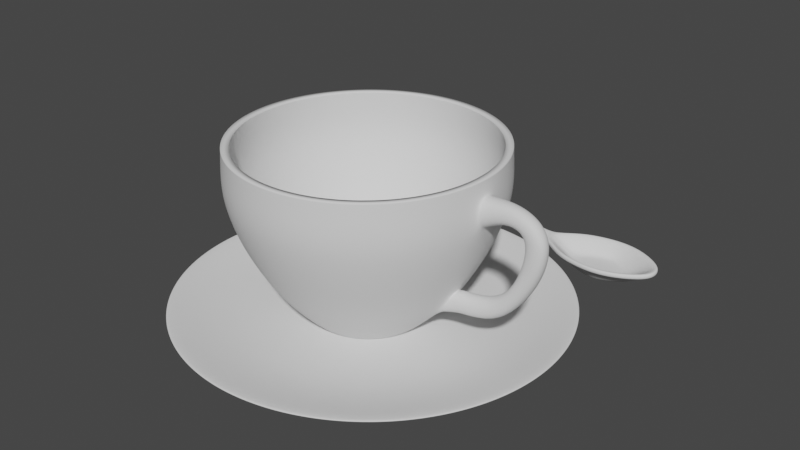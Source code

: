 # Source: cup.blend  (saved by Blender 3.3.6; exported with 4.5.12 LTS)
import bpy
from mathutils import Matrix  # noqa: F401  (used for matrix-valued properties, if any)

bpy.ops.wm.read_factory_settings(use_empty=True)
scene = bpy.context.scene
scene.name = 'Scene'

# ---- collections
col_collection = bpy.data.collections.new('Collection'); scene.collection.children.link(col_collection)

# ---- world
world_world = bpy.data.worlds.new('World'); scene.world = world_world
world_world.use_nodes = True; world_world.node_tree.nodes.clear()
_N = world_world.node_tree.nodes; _L = world_world.node_tree.links
n0 = _N.new('ShaderNodeOutputWorld'); n0.name = 'World Output'; n0.location = (300, 300)
n1 = _N.new('ShaderNodeBackground'); n1.name = 'Background'; n1.location = (10, 300)
n1.inputs[0].default_value = (0.05088, 0.05088, 0.05088, 1.0)
_L.new(n1.outputs[0], n0.inputs[0])
n0.is_active_output = True
world_world.color = (0.05088, 0.05088, 0.05088)
world_world.use_sun_shadow = False
world_world.sun_shadow_jitter_overblur = 0.0

# ---- meshes
me_c_rculo_001 = bpy.data.meshes.new('Círculo.001')
me_c_rculo_001.from_pydata([(-0.01356, 2.743, 0.2634), (-0.5489, 2.69, 0.2634), (-1.064, 2.534, 0.2634), (-1.538, 2.28, 0.2634), (-1.954, 1.939, 0.2634), (-2.295, 1.523, 0.2634), (-2.549, 1.049, 0.2634), (-2.705, 0.534, 0.2634), (-2.758, -0.00133, 0.2634), (-2.705, -0.5367, 0.2634), (-2.549, -1.052, 0.2634), (-2.295, -1.526, 0.2634), (-1.954, -1.942, 0.2634), (-1.538, -2.283, 0.2634), (-1.064, -2.537, 0.2634), (-0.5489, -2.693, 0.2634), (-0.01356, -2.746, 0.2634), (0.5218, -2.693, 0.2634), (1.037, -2.537, 0.2634), (1.511, -2.283, 0.2634), (1.927, -1.942, 0.2634), (2.268, -1.526, 0.2634), (2.522, -1.052, 0.2634), (2.678, -0.5367, 0.2634), (2.731, -0.00133, 0.2634), (2.678, 0.534, 0.2634), (2.522, 1.049, 0.2634), (2.268, 1.523, 0.2634), (1.927, 1.939, 0.2634), (1.511, 2.28, 0.2634), (1.037, 2.534, 0.2634), (0.5218, 2.69, 0.2634), (-0.01356, 1.896, -2.892e-09), (-0.3838, 1.86, -2.892e-09), (-0.7397, 1.752, -2.892e-09), (-1.068, 1.576, -2.892e-09), (-1.355, 1.34, -2.892e-09), (-1.591, 1.053, -2.892e-09), (-1.767, 0.7248, -2.892e-09), (-1.875, 0.3689, -2.892e-09), (-1.911, -0.00133, -2.892e-09), (-1.875, -0.3715, -2.892e-09), (-1.767, -0.7275, -2.892e-09), (-1.591, -1.056, -2.892e-09), (-1.355, -1.343, -2.892e-09), (-1.068, -1.579, -2.892e-09), (-0.7397, -1.754, -2.892e-09), (-0.3838, -1.862, -2.892e-09), (-0.01356, -1.899, -2.892e-09), (0.3566, -1.862, -2.892e-09), (0.7126, -1.754, -2.892e-09), (1.041, -1.579, -2.892e-09), (1.328, -1.343, -2.892e-09), (1.564, -1.056, -2.892e-09), (1.74, -0.7275, -2.892e-09), (1.848, -0.3715, -2.892e-09), (1.884, -0.00133, -2.892e-09), (1.848, 0.3689, -2.892e-09), (1.74, 0.7248, -2.892e-09), (1.564, 1.053, -2.892e-09), (1.328, 1.34, -2.892e-09), (1.041, 1.576, -2.892e-09), (0.7126, 1.752, -2.892e-09), (0.3566, 1.86, -2.892e-09), (-0.01356, 0.8204, -2.892e-09), (-0.1739, 0.8046, -2.892e-09), (-0.328, 0.7578, -2.892e-09), (-0.4701, 0.6819, -2.892e-09), (-0.5946, 0.5797, -2.892e-09), (-0.6968, 0.4552, -2.892e-09), (-0.7727, 0.3131, -2.892e-09), (-0.8195, 0.159, -2.892e-09), (-0.8353, -0.00133, -2.892e-09), (-0.8195, -0.1616, -2.892e-09), (-0.7727, -0.3158, -2.892e-09), (-0.6968, -0.4578, -2.892e-09), (-0.5946, -0.5824, -2.892e-09), (-0.4701, -0.6846, -2.892e-09), (-0.328, -0.7605, -2.892e-09), (-0.1739, -0.8072, -2.892e-09), (-0.01356, -0.823, -2.892e-09), (0.1467, -0.8072, -2.892e-09), (0.3009, -0.7605, -2.892e-09), (0.4429, -0.6846, -2.892e-09), (0.5675, -0.5824, -2.892e-09), (0.6697, -0.4578, -2.892e-09), (0.7456, -0.3158, -2.892e-09), (0.7923, -0.1616, -2.892e-09), (0.8081, -0.00133, -2.892e-09), (0.7923, 0.159, -2.892e-09), (0.7456, 0.3131, -2.892e-09), (0.6697, 0.4552, -2.892e-09), (0.5675, 0.5797, -2.892e-09), (0.4429, 0.6819, -2.892e-09), (0.3009, 0.7578, -2.892e-09), (0.1467, 0.8046, -2.892e-09)], [], [(9, 8, 40, 41), (23, 22, 54, 55), (10, 9, 41, 42), (24, 23, 55, 56), (11, 10, 42, 43), (25, 24, 56, 57), (12, 11, 43, 44), (26, 25, 57, 58), (13, 12, 44, 45), (27, 26, 58, 59), (14, 13, 45, 46), (1, 0, 32, 33), (28, 27, 59, 60), (15, 14, 46, 47), (2, 1, 33, 34), (29, 28, 60, 61), (16, 15, 47, 48), (3, 2, 34, 35), (30, 29, 61, 62), (17, 16, 48, 49), (4, 3, 35, 36), (31, 30, 62, 63), (18, 17, 49, 50), (5, 4, 36, 37), (0, 31, 63, 32), (19, 18, 50, 51), (6, 5, 37, 38), (20, 19, 51, 52), (7, 6, 38, 39), (21, 20, 52, 53), (8, 7, 39, 40), (22, 21, 53, 54), (36, 35, 67, 68), (63, 62, 94, 95), (50, 49, 81, 82), (37, 36, 68, 69), (32, 63, 95, 64), (51, 50, 82, 83), (38, 37, 69, 70), (52, 51, 83, 84), (39, 38, 70, 71), (53, 52, 84, 85), (40, 39, 71, 72), (54, 53, 85, 86), (41, 40, 72, 73), (55, 54, 86, 87), (42, 41, 73, 74), (56, 55, 87, 88), (43, 42, 74, 75), (57, 56, 88, 89), (44, 43, 75, 76), (58, 57, 89, 90), (45, 44, 76, 77), (59, 58, 90, 91), (46, 45, 77, 78), (33, 32, 64, 65), (60, 59, 91, 92), (47, 46, 78, 79), (34, 33, 65, 66), (61, 60, 92, 93), (48, 47, 79, 80), (35, 34, 66, 67), (62, 61, 93, 94), (49, 48, 80, 81), (65, 64, 95, 94, 93, 92, 91, 90, 89, 88, 87, 86, 85, 84, 83, 82, 81, 80, 79, 78, 77, 76, 75, 74, 73, 72, 71, 70, 69, 68, 67, 66)])
_uv = me_c_rculo_001.uv_layers.new(name='MapaUV')
_uv.uv.foreach_set('vector', [0.0, 0.0, 0.0, 0.0, 0.0, 0.0, 0.0, 0.0, 0.0, 0.0, 0.0, 0.0, 0.0, 0.0, 0.0, 0.0, 0.0, 0.0, 0.0, 0.0, 0.0, 0.0, 0.0, 0.0, 0.0, 0.0, 0.0, 0.0, 0.0, 0.0, 0.0, 0.0, 0.0, 0.0, 0.0, 0.0, 0.0, 0.0, 0.0, 0.0, 0.0, 0.0, 0.0, 0.0, 0.0, 0.0, 0.0, 0.0, 0.0, 0.0, 0.0, 0.0, 0.0, 0.0, 0.0, 0.0, 0.0, 0.0, 0.0, 0.0, 0.0, 0.0, 0.0, 0.0, 0.0, 0.0, 0.0, 0.0, 0.0, 0.0, 0.0, 0.0, 0.0, 0.0, 0.0, 0.0, 0.0, 0.0, 0.0, 0.0, 0.0, 0.0, 0.0, 0.0, 0.0, 0.0, 0.0, 0.0, 0.0, 0.0, 0.0, 0.0, 0.0, 0.0, 0.0, 0.0, 0.0, 0.0, 0.0, 0.0, 0.0, 0.0, 0.0, 0.0, 0.0, 0.0, 0.0, 0.0, 0.0, 0.0, 0.0, 0.0, 0.0, 0.0, 0.0, 0.0, 0.0, 0.0, 0.0, 0.0, 0.0, 0.0, 0.0, 0.0, 0.0, 0.0, 0.0, 0.0, 0.0, 0.0, 0.0, 0.0, 0.0, 0.0, 0.0, 0.0, 0.0, 0.0, 0.0, 0.0, 0.0, 0.0, 0.0, 0.0, 0.0, 0.0, 0.0, 0.0, 0.0, 0.0, 0.0, 0.0, 0.0, 0.0, 0.0, 0.0, 0.0, 0.0, 0.0, 0.0, 0.0, 0.0, 0.0, 0.0, 0.0, 0.0, 0.0, 0.0, 0.0, 0.0, 0.0, 0.0, 0.0, 0.0, 0.0, 0.0, 0.0, 0.0, 0.0, 0.0, 0.0, 0.0, 0.0, 0.0, 0.0, 0.0, 0.0, 0.0, 0.0, 0.0, 0.0, 0.0, 0.0, 0.0, 0.0, 0.0, 0.0, 0.0, 0.0, 0.0, 0.0, 0.0, 0.0, 0.0, 0.0, 0.0, 0.0, 0.0, 0.0, 0.0, 0.0, 0.0, 0.0, 0.0, 0.0, 0.0, 0.0, 0.0, 0.0, 0.0, 0.0, 0.0, 0.0, 0.0, 0.0, 0.0, 0.0, 0.0, 0.0, 0.0, 0.0, 0.0, 0.0, 0.0, 0.0, 0.0, 0.0, 0.0, 0.0, 0.0, 0.0, 0.0, 0.0, 0.0, 0.0, 0.0, 0.0, 0.0, 0.0, 0.0, 0.0, 0.0, 0.0, 0.0, 0.0, 0.0, 0.0, 0.0, 0.0, 0.0, 0.0, 0.0, 0.0, 0.0, 0.0, 0.0, 0.0, 0.0, 0.0, 0.0, 0.0, 0.0, 0.0, 0.0, 0.0, 0.0, 0.0, 0.0, 0.0, 0.0, 0.0, 0.0, 0.0, 0.0, 0.0, 0.0, 0.0, 0.0, 0.0, 0.0, 0.0, 0.0, 0.0, 0.0, 0.0, 0.0, 0.0, 0.0, 0.0, 0.0, 0.0, 0.0, 0.0, 0.0, 0.0, 0.0, 0.0, 0.0, 0.0, 0.0, 0.0, 0.0, 0.0, 0.0, 0.0, 0.0, 0.0, 0.0, 0.0, 0.0, 0.0, 0.0, 0.0, 0.0, 0.0, 0.0, 0.0, 0.0, 0.0, 0.0, 0.0, 0.0, 0.0, 0.0, 0.0, 0.0, 0.0, 0.0, 0.0, 0.0, 0.0, 0.0, 0.0, 0.0, 0.0, 0.0, 0.0, 0.0, 0.0, 0.0, 0.0, 0.0, 0.0, 0.0, 0.0, 0.0, 0.0, 0.0, 0.0, 0.0, 0.0, 0.0, 0.0, 0.0, 0.0, 0.0, 0.0, 0.0, 0.0, 0.0, 0.0, 0.0, 0.0, 0.0, 0.0, 0.0, 0.0, 0.0, 0.0, 0.0, 0.0, 0.0, 0.0, 0.0, 0.0, 0.0, 0.0, 0.0, 0.0, 0.0, 0.0, 0.0, 0.0, 0.0, 0.0, 0.0, 0.0, 0.0, 0.0, 0.0, 0.0, 0.0, 0.0, 0.0, 0.0, 0.0, 0.0, 0.0, 0.0, 0.0, 0.0, 0.0, 0.0, 0.0, 0.0, 0.0, 0.0, 0.0, 0.0, 0.0, 0.0, 0.0, 0.0, 0.0, 0.0, 0.0, 0.0, 0.0, 0.0, 0.0, 0.0, 0.0, 0.0, 0.0, 0.0, 0.0, 0.0, 0.0, 0.0, 0.0, 0.0, 0.0, 0.0, 0.0, 0.0, 0.0, 0.0, 0.0, 0.0, 0.0, 0.0, 0.0, 0.0, 0.0, 0.0, 0.0, 0.0, 0.0, 0.0, 0.0, 0.0, 0.0, 0.0, 0.0, 0.0, 0.0, 0.0, 0.0, 0.0, 0.0, 0.0, 0.0, 0.0, 0.0, 0.0, 0.0, 0.0, 0.0, 0.0, 0.0, 0.0, 0.0, 0.0, 0.0, 0.0, 0.0, 0.0, 0.0, 0.0, 0.0, 0.0, 0.0, 0.0, 0.0, 0.0, 0.0, 0.0, 0.0, 0.0, 0.0, 0.0, 0.0, 0.0, 0.0, 0.0, 0.0, 0.0, 0.0, 0.0, 0.0, 0.0, 0.0, 0.0, 0.0, 0.0, 0.0, 0.0, 0.0, 0.0, 0.0, 0.0, 0.0, 0.0, 0.0, 0.0, 0.0, 0.0, 0.0, 0.0, 0.0, 0.0, 0.0, 0.0, 0.0, 0.0, 0.0, 0.0, 0.0, 0.0, 0.0, 0.0, 0.0, 0.0, 0.0, 0.0, 0.0, 0.0, 0.0, 0.0, 0.0, 0.0, 0.0, 0.0, 0.0, 0.0, 0.0, 0.0, 0.0, 0.0, 0.0, 0.0, 0.0, 0.0, 0.0, 0.0, 0.0, 0.0, 0.0, 0.0, 0.0, 0.0, 0.0, 0.0, 0.0, 0.0, 0.0])
me_c_rculo_001.update()
me_cilindro_003 = bpy.data.meshes.new('Cilindro.003')
me_cilindro_003.from_pydata([(0.1839, 1.796, 1.194), (0.5308, 1.726, 1.194), (0.8572, 1.589, 1.194), (1.151, 1.391, 1.194), (1.4, 1.14, 1.194), (1.596, 0.8449, 1.194), (1.73, 0.5174, 1.194), (1.798, 0.17, 1.194), (1.796, -0.1839, 1.194), (1.726, -0.5308, 1.194), (1.589, -0.8573, 1.194), (1.391, -1.151, 1.194), (1.14, -1.4, 1.194), (0.845, -1.596, 1.194), (0.5175, -1.73, 1.194), (0.1701, -1.798, 1.194), (-0.1839, -1.796, 1.194), (-0.5308, -1.726, 1.194), (-0.8572, -1.589, 1.194), (-1.151, -1.391, 1.194), (-1.4, -1.14, 1.194), (-1.596, -0.8451, 1.194), (-1.73, -0.5175, 1.194), (-1.798, -0.1701, 1.194), (-1.796, 0.1838, 1.194), (-1.726, 0.5307, 1.194), (-1.589, 0.8572, 1.194), (-1.391, 1.151, 1.194), (-1.14, 1.4, 1.194), (-0.845, 1.596, 1.194), (-0.5175, 1.73, 1.194), (-0.1701, 1.797, 1.194), (0.12, 1.173, -0.8049), (0.3465, 1.127, -0.8049), (0.5596, 1.037, -0.8049), (0.7513, 0.9082, -0.8049), (0.914, 0.7442, -0.8049), (1.042, 0.5516, -0.8049), (1.129, 0.3378, -0.8049), (1.173, 0.111, -0.8049), (1.173, -0.1201, -0.8049), (1.127, -0.3466, -0.8049), (1.037, -0.5597, -0.8049), (0.9083, -0.7513, -0.8049), (0.7443, -0.9141, -0.8049), (0.5516, -1.042, -0.8049), (0.3378, -1.129, -0.8049), (0.111, -1.174, -0.8049), (-0.12, -1.173, -0.8049), (-0.3465, -1.127, -0.8049), (-0.5596, -1.037, -0.8049), (-0.7513, -0.9084, -0.8049), (-0.914, -0.7443, -0.8049), (-1.042, -0.5517, -0.8049), (-1.129, -0.3379, -0.8049), (-1.174, -0.1111, -0.8049), (-1.173, 0.12, -0.8049), (-1.127, 0.3464, -0.8049), (-1.037, 0.5596, -0.8049), (-0.9083, 0.7512, -0.8049), (-0.7443, 0.914, -0.8049), (-0.5517, 1.042, -0.8049), (-0.3378, 1.129, -0.8049), (-0.111, 1.173, -0.8049), (0.1466, 1.432, -0.3983), (0.4232, 1.376, -0.3983), (0.6835, 1.267, -0.3983), (0.9175, 1.109, -0.3983), (1.116, 0.9089, -0.3983), (1.272, 0.6737, -0.3983), (1.379, 0.4125, -0.3983), (1.433, 0.1355, -0.3983), (1.432, -0.1467, -0.3983), (1.376, -0.4232, -0.3983), (1.267, -0.6835, -0.3983), (1.109, -0.9176, -0.3983), (0.909, -1.116, -0.3983), (0.6737, -1.272, -0.3983), (0.4126, -1.379, -0.3983), (0.1356, -1.433, -0.3983), (-0.1466, -1.432, -0.3983), (-0.4232, -1.376, -0.3983), (-0.6835, -1.267, -0.3983), (-0.9175, -1.109, -0.3983), (-1.116, -0.909, -0.3983), (-1.272, -0.6738, -0.3983), (-1.379, -0.4126, -0.3983), (-1.433, -0.1357, -0.3983), (-1.432, 0.1466, -0.3983), (-1.376, 0.4231, -0.3983), (-1.267, 0.6834, -0.3983), (-1.109, 0.9175, -0.3983), (-0.909, 1.116, -0.3983), (-0.6737, 1.272, -0.3983), (-0.4126, 1.379, -0.3983), (-0.1356, 1.433, -0.3983), (0.1871, 1.828, 0.5792), (0.5402, 1.756, 0.5792), (0.8725, 1.617, 0.5792), (1.171, 1.416, 0.5792), (1.425, 1.16, 0.5792), (1.624, 0.86, 0.5792), (1.761, 0.5266, 0.5792), (1.829, 0.173, 0.5792), (1.828, -0.1872, 0.5792), (1.756, -0.5403, 0.5792), (1.617, -0.8725, 0.5792), (1.416, -1.171, 0.5792), (1.16, -1.425, 0.5792), (0.86, -1.624, 0.5792), (0.5267, -1.761, 0.5792), (0.1731, -1.83, 0.5792), (-0.1872, -1.828, 0.5792), (-0.5402, -1.757, 0.5792), (-0.8725, -1.617, 0.5792), (-1.171, -1.416, 0.5792), (-1.425, -1.16, 0.5792), (-1.624, -0.8601, 0.5792), (-1.761, -0.5267, 0.5792), (-1.829, -0.1731, 0.5792), (-1.828, 0.1871, 0.5792), (-1.756, 0.5401, 0.5792), (-1.617, 0.8724, 0.5792), (-1.416, 1.171, 0.5792), (-1.16, 1.425, 0.5792), (-0.86, 1.624, 0.5792), (-0.5267, 1.761, 0.5792), (-0.1731, 1.829, 0.5792), (0.1851, 1.808, 1.004), (0.5342, 1.737, 1.004), (0.8628, 1.599, 1.004), (1.158, 1.4, 1.004), (1.409, 1.147, 1.004), (1.606, 0.8504, 1.004), (1.741, 0.5208, 1.004), (1.809, 0.1711, 1.004), (1.808, -0.1851, 1.004), (1.737, -0.5343, 1.004), (1.599, -0.8629, 1.004), (1.4, -1.158, 1.004), (1.147, -1.409, 1.004), (0.8505, -1.606, 1.004), (0.5208, -1.741, 1.004), (0.1712, -1.809, 1.004), (-0.1851, -1.808, 1.004), (-0.5342, -1.737, 1.004), (-0.8628, -1.599, 1.004), (-1.158, -1.4, 1.004), (-1.409, -1.148, 1.004), (-1.606, -0.8506, 1.004), (-1.741, -0.5209, 1.004), (-1.809, -0.1712, 1.004), (-1.808, 0.185, 1.004), (-1.737, 0.5342, 1.004), (-1.599, 0.8628, 1.004), (-1.4, 1.158, 1.004), (-1.147, 1.409, 1.004), (-0.8505, 1.606, 1.004), (-0.5208, 1.741, 1.004), (-0.1712, 1.809, 1.004), (0.03161, 0.3088, -1.261), (0.09126, 0.2967, -1.261), (0.1474, 0.2732, -1.261), (0.1979, 0.2392, -1.261), (0.2407, 0.196, -1.261), (0.2744, 0.1452, -1.261), (0.2974, 0.08892, -1.261), (0.3091, 0.02918, -1.261), (0.3088, -0.03167, -1.261), (0.2967, -0.09132, -1.261), (0.2732, -0.1475, -1.261), (0.2392, -0.1979, -1.261), (0.196, -0.2408, -1.261), (0.1453, -0.2744, -1.261), (0.08897, -0.2975, -1.261), (0.02924, -0.3091, -1.261), (-0.03162, -0.3089, -1.261), (-0.09126, -0.2968, -1.261), (-0.1474, -0.2733, -1.261), (-0.1979, -0.2393, -1.261), (-0.2407, -0.1961, -1.261), (-0.2744, -0.1453, -1.261), (-0.2974, -0.08903, -1.261), (-0.3091, -0.0293, -1.261), (-0.3088, 0.03156, -1.261), (-0.2967, 0.0912, -1.261), (-0.2732, 0.1473, -1.261), (-0.2392, 0.1978, -1.261), (-0.196, 0.2407, -1.261), (-0.1453, 0.2743, -1.261), (-0.08898, 0.2974, -1.261), (-0.02924, 0.309, -1.261), (0.4904, 1.594, 0.04542), (0.792, 1.468, 0.04542), (1.063, 1.285, 0.04542), (1.294, 1.053, 0.04542), (1.474, 0.7806, 0.04542), (1.598, 0.478, 0.04542), (1.661, 0.1571, 0.04542), (1.659, -0.1699, 0.04542), (1.594, -0.4904, 0.04542), (1.468, -0.7921, 0.04542), (1.285, -1.063, 0.04542), (1.053, -1.294, 0.04542), (0.7807, -1.474, 0.04542), (0.4781, -1.598, 0.04542), (0.1571, -1.661, 0.04542), (-0.1699, -1.66, 0.04542), (-0.4904, -1.595, 0.04542), (-0.792, -1.468, 0.04542), (-1.063, -1.285, 0.04542), (-1.294, -1.053, 0.04542), (-1.474, -0.7808, 0.04542), (-1.598, -0.4782, 0.04542), (-1.661, -0.1572, 0.04542), (-1.659, 0.1698, 0.04542), (-1.594, 0.4903, 0.04542), (-1.468, 0.792, 0.04542), (-1.285, 1.063, 0.04542), (-1.053, 1.294, 0.04542), (-0.7807, 1.474, 0.04542), (-0.4781, 1.598, 0.04542), (-0.1571, 1.661, 0.04542), (0.1699, 1.659, 0.04542), (0.06261, 0.6611, -1.296), (0.081, 0.7911, -1.205), (0.2338, 0.7601, -1.205), (0.1902, 0.6352, -1.296), (0.3776, 0.6999, -1.205), (0.3103, 0.5849, -1.296), (0.5069, 0.6128, -1.205), (0.4183, 0.5122, -1.296), (0.6167, 0.5021, -1.205), (0.51, 0.4198, -1.296), (0.7029, 0.3722, -1.205), (0.5819, 0.3113, -1.296), (0.762, 0.2279, -1.205), (0.6312, 0.1908, -1.296), (0.7918, 0.07485, -1.205), (0.6561, 0.06301, -1.296), (0.7912, -0.08106, -1.205), (0.6556, -0.06718, -1.296), (0.7602, -0.2339, -1.205), (0.6297, -0.1948, -1.296), (0.7, -0.3777, -1.205), (0.5795, -0.3149, -1.296), (0.6129, -0.507, -1.205), (0.5067, -0.4228, -1.296), (0.5022, -0.6168, -1.205), (0.4143, -0.5145, -1.296), (0.3722, -0.7029, -1.205), (0.3058, -0.5864, -1.296), (0.2279, -0.762, -1.205), (0.1853, -0.6358, -1.296), (0.07491, -0.7919, -1.205), (0.05753, -0.6607, -1.296), (-0.081, -0.7913, -1.205), (-0.07266, -0.6602, -1.296), (-0.2338, -0.7602, -1.205), (-0.2002, -0.6343, -1.296), (-0.3776, -0.7, -1.205), (-0.3203, -0.584, -1.296), (-0.5069, -0.6129, -1.205), (-0.4283, -0.5113, -1.296), (-0.6167, -0.5022, -1.205), (-0.52, -0.4189, -1.296), (-0.7029, -0.3723, -1.205), (-0.5919, -0.3103, -1.296), (-0.762, -0.228, -1.205), (-0.6413, -0.1899, -1.296), (-0.7918, -0.07497, -1.205), (-0.6662, -0.0621, -1.296), (-0.7912, 0.08094, -1.205), (-0.6657, 0.06809, -1.296), (-0.7602, 0.2337, -1.205), (-0.6398, 0.1957, -1.296), (-0.7, 0.3776, -1.205), (-0.5895, 0.3158, -1.296), (-0.6129, 0.5069, -1.205), (-0.5168, 0.4237, -1.296), (-0.5022, 0.6167, -1.205), (-0.4244, 0.5154, -1.296), (-0.3722, 0.7028, -1.205), (-0.3158, 0.5874, -1.296), (-0.2279, 0.7619, -1.205), (-0.1954, 0.6367, -1.296), (-0.07491, 0.7917, -1.205), (-0.06758, 0.6616, -1.296), (2.315, 0.1248, 1.017), (2.173, 0.1261, 0.7639), (2.299, -0.1387, 1.065), (2.124, -0.1405, 0.7523), (2.727, 0.1219, 0.7501), (2.445, 0.1232, 0.719), (2.786, -0.1358, 0.7309), (2.438, -0.1375, 0.6926), (2.643, 0.123, 0.1059), (2.333, 0.1244, 0.09682), (2.643, -0.137, 0.1069), (2.333, -0.1386, 0.09783), (2.167, 0.1236, -0.5628), (2.059, 0.125, -0.2706), (2.168, -0.1377, -0.5625), (2.06, -0.1392, -0.2703), (1.704, 0.1236, -0.6778), (1.692, 0.125, -0.3664), (1.705, -0.1377, -0.6778), (1.693, -0.1392, -0.3664), (1.52, 0.1229, -0.6851), (1.508, 0.1243, -0.3737), (1.521, -0.1384, -0.6851), (1.509, -0.1399, -0.3738), (1.841, 0.1714, 0.5856), (1.838, -0.1856, 0.5852), (1.825, -0.1835, 1.006), (1.827, 0.1695, 1.004), (1.3, 0.1153, -0.7612), (1.3, -0.1268, -0.7612), (1.46, -0.1442, -0.3893), (1.46, 0.1315, -0.3893)], [], [(128, 0, 1, 129), (129, 1, 2, 130), (130, 2, 3, 131), (131, 3, 4, 132), (132, 4, 5, 133), (133, 5, 6, 134), (134, 6, 7, 135), (135, 7, 8, 136), (136, 8, 9, 137), (137, 9, 10, 138), (138, 10, 11, 139), (139, 11, 12, 140), (140, 12, 13, 141), (141, 13, 14, 142), (142, 14, 15, 143), (143, 15, 16, 144), (144, 16, 17, 145), (145, 17, 18, 146), (146, 18, 19, 147), (147, 19, 20, 148), (148, 20, 21, 149), (149, 21, 22, 150), (150, 22, 23, 151), (151, 23, 24, 152), (152, 24, 25, 153), (153, 25, 26, 154), (154, 26, 27, 155), (155, 27, 28, 156), (156, 28, 29, 157), (157, 29, 30, 158), (158, 30, 31, 159), (159, 31, 0, 128), (225, 32, 33, 226), (285, 287, 191, 190), (283, 285, 190, 189), (281, 283, 189, 188), (279, 281, 188, 187), (277, 279, 187, 186), (275, 277, 186, 185), (273, 275, 185, 184), (271, 273, 184, 183), (269, 271, 183, 182), (267, 269, 182, 181), (265, 267, 181, 180), (263, 265, 180, 179), (261, 263, 179, 178), (259, 261, 178, 177), (257, 259, 177, 176), (255, 257, 176, 175), (253, 255, 175, 174), (251, 253, 174, 173), (249, 251, 173, 172), (247, 249, 172, 171), (245, 247, 171, 170), (243, 245, 170, 169), (241, 243, 169, 168), (239, 241, 168, 167), (237, 239, 167, 166), (235, 237, 166, 165), (233, 235, 165, 164), (231, 233, 164, 163), (229, 231, 163, 162), (227, 229, 162, 161), (287, 224, 160, 191), (63, 95, 64, 32), (62, 94, 95, 63), (61, 93, 94, 62), (60, 92, 93, 61), (59, 91, 92, 60), (58, 90, 91, 59), (57, 89, 90, 58), (56, 88, 89, 57), (55, 87, 88, 56), (54, 86, 87, 55), (53, 85, 86, 54), (52, 84, 85, 53), (51, 83, 84, 52), (50, 82, 83, 51), (49, 81, 82, 50), (48, 80, 81, 49), (47, 79, 80, 48), (46, 78, 79, 47), (45, 77, 78, 46), (44, 76, 77, 45), (43, 75, 76, 44), (42, 74, 75, 43), (41, 73, 74, 42), (40, 72, 73, 41), (317, 318, 72, 40), (38, 70, 71, 39), (37, 69, 70, 38), (36, 68, 69, 37), (35, 67, 68, 36), (34, 66, 67, 35), (33, 65, 66, 34), (32, 64, 65, 33), (222, 127, 96, 223), (221, 126, 127, 222), (220, 125, 126, 221), (219, 124, 125, 220), (218, 123, 124, 219), (217, 122, 123, 218), (216, 121, 122, 217), (215, 120, 121, 216), (214, 119, 120, 215), (213, 118, 119, 214), (212, 117, 118, 213), (211, 116, 117, 212), (210, 115, 116, 211), (209, 114, 115, 210), (208, 113, 114, 209), (207, 112, 113, 208), (206, 111, 112, 207), (205, 110, 111, 206), (204, 109, 110, 205), (203, 108, 109, 204), (202, 107, 108, 203), (201, 106, 107, 202), (200, 105, 106, 201), (199, 104, 105, 200), (198, 103, 104, 199), (197, 102, 103, 198), (196, 101, 102, 197), (195, 100, 101, 196), (194, 99, 100, 195), (193, 98, 99, 194), (192, 97, 98, 193), (223, 96, 97, 192), (127, 159, 128, 96), (126, 158, 159, 127), (125, 157, 158, 126), (124, 156, 157, 125), (123, 155, 156, 124), (122, 154, 155, 123), (121, 153, 154, 122), (120, 152, 153, 121), (119, 151, 152, 120), (118, 150, 151, 119), (117, 149, 150, 118), (116, 148, 149, 117), (115, 147, 148, 116), (114, 146, 147, 115), (113, 145, 146, 114), (112, 144, 145, 113), (111, 143, 144, 112), (110, 142, 143, 111), (109, 141, 142, 110), (108, 140, 141, 109), (107, 139, 140, 108), (106, 138, 139, 107), (105, 137, 138, 106), (104, 136, 137, 105), (313, 312, 289, 291), (102, 134, 135, 103), (101, 133, 134, 102), (100, 132, 133, 101), (99, 131, 132, 100), (98, 130, 131, 99), (97, 129, 130, 98), (96, 128, 129, 97), (240, 40, 41, 242), (258, 49, 50, 260), (276, 58, 59, 278), (232, 36, 37, 234), (250, 45, 46, 252), (268, 54, 55, 270), (242, 41, 42, 244), (260, 50, 51, 262), (278, 59, 60, 280), (234, 37, 38, 236), (252, 46, 47, 254), (270, 55, 56, 272), (286, 63, 32, 225), (226, 33, 34, 228), (244, 42, 43, 246), (262, 51, 52, 264), (280, 60, 61, 282), (236, 38, 39, 238), (254, 47, 48, 256), (272, 56, 57, 274), (228, 34, 35, 230), (246, 43, 44, 248), (264, 52, 53, 266), (282, 61, 62, 284), (238, 39, 40, 240), (256, 48, 49, 258), (274, 57, 58, 276), (230, 35, 36, 232), (248, 44, 45, 250), (266, 53, 54, 268), (284, 62, 63, 286), (161, 162, 163, 164, 165, 166, 167, 168, 169, 170, 171, 172, 173, 174, 175, 176, 177, 178, 179, 180, 181, 182, 183, 184, 185, 186, 187, 188, 189, 190, 191, 160), (64, 223, 192, 65), (65, 192, 193, 66), (66, 193, 194, 67), (67, 194, 195, 68), (68, 195, 196, 69), (69, 196, 197, 70), (70, 197, 198, 71), (71, 198, 199, 72), (72, 199, 200, 73), (73, 200, 201, 74), (74, 201, 202, 75), (75, 202, 203, 76), (76, 203, 204, 77), (77, 204, 205, 78), (78, 205, 206, 79), (79, 206, 207, 80), (80, 207, 208, 81), (81, 208, 209, 82), (82, 209, 210, 83), (83, 210, 211, 84), (84, 211, 212, 85), (85, 212, 213, 86), (86, 213, 214, 87), (87, 214, 215, 88), (88, 215, 216, 89), (89, 216, 217, 90), (90, 217, 218, 91), (91, 218, 219, 92), (92, 219, 220, 93), (93, 220, 221, 94), (94, 221, 222, 95), (95, 222, 223, 64), (227, 224, 225, 226), (229, 227, 226, 228), (231, 229, 228, 230), (233, 231, 230, 232), (235, 233, 232, 234), (237, 235, 234, 236), (239, 237, 236, 238), (241, 239, 238, 240), (243, 241, 240, 242), (245, 243, 242, 244), (247, 245, 244, 246), (249, 247, 246, 248), (251, 249, 248, 250), (253, 251, 250, 252), (255, 253, 252, 254), (257, 255, 254, 256), (259, 257, 256, 258), (261, 259, 258, 260), (263, 261, 260, 262), (265, 263, 262, 264), (267, 265, 264, 266), (269, 267, 266, 268), (271, 269, 268, 270), (273, 271, 270, 272), (275, 273, 272, 274), (277, 275, 274, 276), (279, 277, 276, 278), (281, 279, 278, 280), (283, 281, 280, 282), (285, 283, 282, 284), (287, 285, 284, 286), (224, 287, 286, 225), (224, 227, 161, 160), (288, 290, 294, 292), (315, 314, 290, 288), (314, 313, 291, 290), (312, 315, 288, 289), (292, 294, 298, 296), (290, 291, 295, 294), (291, 289, 293, 295), (289, 288, 292, 293), (298, 299, 303, 302), (294, 295, 299, 298), (295, 293, 297, 299), (293, 292, 296, 297), (302, 303, 307, 306), (299, 297, 301, 303), (297, 296, 300, 301), (296, 298, 302, 300), (307, 305, 309, 311), (303, 301, 305, 307), (301, 300, 304, 305), (300, 302, 306, 304), (316, 317, 40, 39), (305, 304, 308, 309), (304, 306, 310, 308), (306, 307, 311, 310), (318, 319, 71, 72), (319, 316, 39, 71), (103, 135, 315, 312), (136, 104, 313, 314), (135, 136, 314, 315), (104, 103, 312, 313), (309, 308, 316, 319), (311, 309, 319, 318), (308, 310, 317, 316), (310, 311, 318, 317)])
me_cilindro_003.polygons.foreach_set('use_smooth', [True] * 291)
_uv = me_cilindro_003.uv_layers.new(name='MapaUV')
_uv.uv.foreach_set('vector', [1.0, 0.9224, 1.0, 1.0, 0.9688, 1.0, 0.9688, 0.9224, 0.9688, 0.9224, 0.9688, 1.0, 0.9375, 1.0, 0.9375, 0.9224, 0.9375, 0.9224, 0.9375, 1.0, 0.9062, 1.0, 0.9062, 0.9224, 0.9062, 0.9224, 0.9062, 1.0, 0.875, 1.0, 0.875, 0.9224, 0.875, 0.9224, 0.875, 1.0, 0.8438, 1.0, 0.8438, 0.9224, 0.8438, 0.9224, 0.8438, 1.0, 0.8125, 1.0, 0.8125, 0.9224, 0.8125, 0.9224, 0.8125, 1.0, 0.7812, 1.0, 0.7812, 0.9224, 0.7812, 0.9224, 0.7812, 1.0, 0.75, 1.0, 0.75, 0.9224, 0.75, 0.9224, 0.75, 1.0, 0.7188, 1.0, 0.7188, 0.9224, 0.7188, 0.9224, 0.7188, 1.0, 0.6875, 1.0, 0.6875, 0.9224, 0.6875, 0.9224, 0.6875, 1.0, 0.6562, 1.0, 0.6562, 0.9224, 0.6562, 0.9224, 0.6562, 1.0, 0.625, 1.0, 0.625, 0.9224, 0.625, 0.9224, 0.625, 1.0, 0.5938, 1.0, 0.5938, 0.9224, 0.5938, 0.9224, 0.5938, 1.0, 0.5625, 1.0, 0.5625, 0.9224, 0.5625, 0.9224, 0.5625, 1.0, 0.5312, 1.0, 0.5312, 0.9224, 0.5312, 0.9224, 0.5312, 1.0, 0.5, 1.0, 0.5, 0.9224, 0.5, 0.9224, 0.5, 1.0, 0.4688, 1.0, 0.4688, 0.9224, 0.4688, 0.9224, 0.4688, 1.0, 0.4375, 1.0, 0.4375, 0.9224, 0.4375, 0.9224, 0.4375, 1.0, 0.4062, 1.0, 0.4062, 0.9224, 0.4062, 0.9224, 0.4062, 1.0, 0.375, 1.0, 0.375, 0.9224, 0.375, 0.9224, 0.375, 1.0, 0.3438, 1.0, 0.3438, 0.9224, 0.3438, 0.9224, 0.3438, 1.0, 0.3125, 1.0, 0.3125, 0.9224, 0.3125, 0.9224, 0.3125, 1.0, 0.2812, 1.0, 0.2812, 0.9224, 0.2812, 0.9224, 0.2812, 1.0, 0.25, 1.0, 0.25, 0.9224, 0.25, 0.9224, 0.25, 1.0, 0.2188, 1.0, 0.2188, 0.9224, 0.2188, 0.9224, 0.2188, 1.0, 0.1875, 1.0, 0.1875, 0.9224, 0.1875, 0.9224, 0.1875, 1.0, 0.1562, 1.0, 0.1562, 0.9224, 0.1562, 0.9224, 0.1562, 1.0, 0.125, 1.0, 0.125, 0.9224, 0.125, 0.9224, 0.125, 1.0, 0.09375, 1.0, 0.09375, 0.9224, 0.09375, 0.9224, 0.09375, 1.0, 0.0625, 1.0, 0.0625, 0.9224, 0.0625, 0.9224, 0.0625, 1.0, 0.03125, 1.0, 0.03125, 0.9224, 0.03125, 0.9224, 0.03125, 1.0, 0.0, 1.0, 0.0, 0.9224, 1.0, 0.02277, 1.0, 0.1856, 0.9687, 0.1856, 0.9688, 0.02277, 0.0625, 0.0, 0.03125, 0.0, 0.03125, 0.0, 0.0625, 0.0, 0.09375, 0.0, 0.0625, 0.0, 0.0625, 0.0, 0.09375, 0.0, 0.125, 0.0, 0.09375, 0.0, 0.09375, 0.0, 0.125, 0.0, 0.1562, 0.0, 0.125, 0.0, 0.125, 0.0, 0.1562, 0.0, 0.1875, 0.0, 0.1562, 0.0, 0.1562, 0.0, 0.1875, 0.0, 0.2188, 0.0, 0.1875, 0.0, 0.1875, 0.0, 0.2188, 0.0, 0.25, 0.0, 0.2188, 0.0, 0.2188, 0.0, 0.25, 0.0, 0.2812, 0.0, 0.25, 0.0, 0.25, 0.0, 0.2812, 0.0, 0.3125, 0.0, 0.2812, 0.0, 0.2812, 0.0, 0.3125, 0.0, 0.3438, 0.0, 0.3125, 0.0, 0.3125, 0.0, 0.3438, 0.0, 0.375, 0.0, 0.3438, 0.0, 0.3438, 0.0, 0.375, 0.0, 0.4062, 0.0, 0.375, 0.0, 0.375, 0.0, 0.4062, 0.0, 0.4375, 0.0, 0.4063, 0.0, 0.4062, 0.0, 0.4375, 0.0, 0.4688, 0.0, 0.4375, 0.0, 0.4375, 0.0, 0.4688, 0.0, 0.5, 0.0, 0.4688, 0.0, 0.4688, 0.0, 0.5, 0.0, 0.5312, 0.0, 0.5, 0.0, 0.5, 0.0, 0.5312, 0.0, 0.5625, 0.0, 0.5312, 0.0, 0.5312, 0.0, 0.5625, 0.0, 0.5938, 0.0, 0.5625, 0.0, 0.5625, 0.0, 0.5938, 0.0, 0.625, 0.0, 0.5938, 0.0, 0.5938, 0.0, 0.625, 0.0, 0.6562, 0.0, 0.625, 0.0, 0.625, 0.0, 0.6562, 0.0, 0.6875, 0.0, 0.6562, 0.0, 0.6562, 0.0, 0.6875, 0.0, 0.7188, 0.0, 0.6875, 0.0, 0.6875, 0.0, 0.7188, 0.0, 0.75, 0.0, 0.7188, 0.0, 0.7188, 0.0, 0.75, 0.0, 0.7812, 0.0, 0.75, 0.0, 0.75, 0.0, 0.7812, 0.0, 0.8125, 0.0, 0.7812, 0.0, 0.7812, 0.0, 0.8125, 0.0, 0.8438, 0.0, 0.8125, 0.0, 0.8125, 0.0, 0.8438, 0.0, 0.875, 0.0, 0.8438, 0.0, 0.8438, 0.0, 0.875, 0.0, 0.9062, 0.0, 0.875, 0.0, 0.875, 0.0, 0.9062, 0.0, 0.9375, 0.0, 0.9063, 0.0, 0.9062, 0.0, 0.9375, 0.0, 0.9688, 0.0, 0.9375, 0.0, 0.9375, 0.0, 0.9688, 0.0, 0.03125, 0.0, 0.0, 0.0, 0.0, 0.0, 0.03125, 0.0, 0.03125, 0.1856, 0.03125, 0.3513, 0.0, 0.3513, 0.0, 0.1856, 0.0625, 0.1856, 0.0625, 0.3513, 0.03125, 0.3513, 0.03125, 0.1856, 0.09375, 0.1856, 0.09375, 0.3513, 0.0625, 0.3513, 0.0625, 0.1856, 0.125, 0.1856, 0.125, 0.3513, 0.09375, 0.3513, 0.09375, 0.1856, 0.1562, 0.1856, 0.1562, 0.3513, 0.125, 0.3513, 0.125, 0.1856, 0.1875, 0.1856, 0.1875, 0.3513, 0.1562, 0.3513, 0.1562, 0.1856, 0.2187, 0.1856, 0.2187, 0.3513, 0.1875, 0.3513, 0.1875, 0.1856, 0.25, 0.1856, 0.25, 0.3513, 0.2187, 0.3513, 0.2187, 0.1856, 0.2812, 0.1856, 0.2812, 0.3513, 0.25, 0.3513, 0.25, 0.1856, 0.3125, 0.1856, 0.3125, 0.3513, 0.2812, 0.3513, 0.2812, 0.1856, 0.3438, 0.1856, 0.3438, 0.3513, 0.3125, 0.3513, 0.3125, 0.1856, 0.375, 0.1856, 0.375, 0.3513, 0.3438, 0.3513, 0.3438, 0.1856, 0.4062, 0.1856, 0.4062, 0.3513, 0.375, 0.3513, 0.375, 0.1856, 0.4375, 0.1856, 0.4375, 0.3513, 0.4062, 0.3513, 0.4062, 0.1856, 0.4687, 0.1856, 0.4687, 0.3513, 0.4375, 0.3513, 0.4375, 0.1856, 0.5, 0.1856, 0.5, 0.3513, 0.4687, 0.3513, 0.4687, 0.1856, 0.5312, 0.1856, 0.5312, 0.3513, 0.5, 0.3513, 0.5, 0.1856, 0.5625, 0.1856, 0.5625, 0.3513, 0.5312, 0.3513, 0.5312, 0.1856, 0.5938, 0.1856, 0.5938, 0.3513, 0.5625, 0.3513, 0.5625, 0.1856, 0.625, 0.1856, 0.625, 0.3513, 0.5938, 0.3513, 0.5938, 0.1856, 0.6562, 0.1856, 0.6562, 0.3513, 0.625, 0.3513, 0.625, 0.1856, 0.6875, 0.1856, 0.6875, 0.3513, 0.6562, 0.3513, 0.6562, 0.1856, 0.7188, 0.1856, 0.7188, 0.3513, 0.6875, 0.3513, 0.6875, 0.1856, 0.75, 0.1856, 0.75, 0.3513, 0.7188, 0.3513, 0.7188, 0.1856, 0.75, 0.4542, 0.75, 0.5002, 0.75, 0.3513, 0.75, 0.1856, 0.8125, 0.1856, 0.8125, 0.3513, 0.7812, 0.3513, 0.7812, 0.1856, 0.8438, 0.1856, 0.8438, 0.3513, 0.8125, 0.3513, 0.8125, 0.1856, 0.875, 0.1856, 0.875, 0.3513, 0.8438, 0.3513, 0.8438, 0.1856, 0.9062, 0.1856, 0.9062, 0.3513, 0.875, 0.3513, 0.875, 0.1856, 0.9375, 0.1856, 0.9375, 0.3513, 0.9062, 0.3513, 0.9062, 0.1856, 0.9687, 0.1856, 0.9687, 0.3513, 0.9375, 0.3513, 0.9375, 0.1856, 1.0, 0.1856, 1.0, 0.3513, 0.9687, 0.3513, 0.9687, 0.1856, 0.03125, 0.5368, 0.03125, 0.7598, 0.0, 0.7598, 0.0, 0.5368, 0.0625, 0.5368, 0.0625, 0.7598, 0.03125, 0.7598, 0.03125, 0.5368, 0.09375, 0.5368, 0.09375, 0.7598, 0.0625, 0.7598, 0.0625, 0.5368, 0.125, 0.5368, 0.125, 0.7598, 0.09375, 0.7598, 0.09375, 0.5368, 0.1563, 0.5368, 0.1562, 0.7598, 0.125, 0.7598, 0.125, 0.5368, 0.1875, 0.5368, 0.1875, 0.7598, 0.1562, 0.7598, 0.1563, 0.5368, 0.2188, 0.5368, 0.2188, 0.7598, 0.1875, 0.7598, 0.1875, 0.5368, 0.25, 0.5368, 0.25, 0.7598, 0.2188, 0.7598, 0.2188, 0.5368, 0.2812, 0.5368, 0.2812, 0.7598, 0.25, 0.7598, 0.25, 0.5368, 0.3125, 0.5368, 0.3125, 0.7598, 0.2812, 0.7598, 0.2812, 0.5368, 0.3438, 0.5368, 0.3438, 0.7598, 0.3125, 0.7598, 0.3125, 0.5368, 0.375, 0.5368, 0.375, 0.7598, 0.3438, 0.7598, 0.3438, 0.5368, 0.4062, 0.5368, 0.4062, 0.7598, 0.375, 0.7598, 0.375, 0.5368, 0.4375, 0.5368, 0.4375, 0.7598, 0.4062, 0.7598, 0.4062, 0.5368, 0.4688, 0.5368, 0.4688, 0.7598, 0.4375, 0.7598, 0.4375, 0.5368, 0.5, 0.5368, 0.5, 0.7598, 0.4688, 0.7598, 0.4688, 0.5368, 0.5312, 0.5368, 0.5312, 0.7598, 0.5, 0.7598, 0.5, 0.5368, 0.5625, 0.5368, 0.5625, 0.7598, 0.5312, 0.7598, 0.5312, 0.5368, 0.5938, 0.5368, 0.5938, 0.7598, 0.5625, 0.7598, 0.5625, 0.5368, 0.625, 0.5368, 0.625, 0.7598, 0.5938, 0.7598, 0.5938, 0.5368, 0.6562, 0.5368, 0.6562, 0.7598, 0.625, 0.7598, 0.625, 0.5368, 0.6875, 0.5368, 0.6875, 0.7598, 0.6562, 0.7598, 0.6562, 0.5368, 0.7188, 0.5368, 0.7188, 0.7598, 0.6875, 0.7598, 0.6875, 0.5368, 0.75, 0.5368, 0.75, 0.7598, 0.7188, 0.7598, 0.7188, 0.5368, 0.7812, 0.5368, 0.7812, 0.7598, 0.75, 0.7598, 0.75, 0.5368, 0.8125, 0.5368, 0.8125, 0.7598, 0.7812, 0.7598, 0.7812, 0.5368, 0.8438, 0.5368, 0.8438, 0.7598, 0.8125, 0.7598, 0.8125, 0.5368, 0.875, 0.5368, 0.875, 0.7598, 0.8438, 0.7598, 0.8438, 0.5368, 0.9062, 0.5368, 0.9062, 0.7598, 0.875, 0.7598, 0.875, 0.5368, 0.9375, 0.5368, 0.9375, 0.7598, 0.9062, 0.7598, 0.9062, 0.5368, 0.9687, 0.5368, 0.9687, 0.7598, 0.9375, 0.7598, 0.9375, 0.5368, 1.0, 0.5368, 1.0, 0.7598, 0.9687, 0.7598, 0.9687, 0.5368, 0.03125, 0.7598, 0.03125, 0.9224, 0.0, 0.9224, 0.0, 0.7598, 0.0625, 0.7598, 0.0625, 0.9224, 0.03125, 0.9224, 0.03125, 0.7598, 0.09375, 0.7598, 0.09375, 0.9224, 0.0625, 0.9224, 0.0625, 0.7598, 0.125, 0.7598, 0.125, 0.9224, 0.09375, 0.9224, 0.09375, 0.7598, 0.1562, 0.7598, 0.1562, 0.9224, 0.125, 0.9224, 0.125, 0.7598, 0.1875, 0.7598, 0.1875, 0.9224, 0.1562, 0.9224, 0.1562, 0.7598, 0.2188, 0.7598, 0.2188, 0.9224, 0.1875, 0.9224, 0.1875, 0.7598, 0.25, 0.7598, 0.25, 0.9224, 0.2188, 0.9224, 0.2188, 0.7598, 0.2812, 0.7598, 0.2812, 0.9224, 0.25, 0.9224, 0.25, 0.7598, 0.3125, 0.7598, 0.3125, 0.9224, 0.2812, 0.9224, 0.2812, 0.7598, 0.3438, 0.7598, 0.3438, 0.9224, 0.3125, 0.9224, 0.3125, 0.7598, 0.375, 0.7598, 0.375, 0.9224, 0.3438, 0.9224, 0.3438, 0.7598, 0.4062, 0.7598, 0.4062, 0.9224, 0.375, 0.9224, 0.375, 0.7598, 0.4375, 0.7598, 0.4375, 0.9224, 0.4062, 0.9224, 0.4062, 0.7598, 0.4688, 0.7598, 0.4688, 0.9224, 0.4375, 0.9224, 0.4375, 0.7598, 0.5, 0.7598, 0.5, 0.9224, 0.4688, 0.9224, 0.4688, 0.7598, 0.5312, 0.7598, 0.5312, 0.9224, 0.5, 0.9224, 0.5, 0.7598, 0.5625, 0.7598, 0.5625, 0.9224, 0.5312, 0.9224, 0.5312, 0.7598, 0.5938, 0.7598, 0.5938, 0.9224, 0.5625, 0.9224, 0.5625, 0.7598, 0.625, 0.7598, 0.625, 0.9224, 0.5938, 0.9224, 0.5938, 0.7598, 0.6562, 0.7598, 0.6562, 0.9224, 0.625, 0.9224, 0.625, 0.7598, 0.6875, 0.7598, 0.6875, 0.9224, 0.6562, 0.9224, 0.6562, 0.7598, 0.7188, 0.7598, 0.7188, 0.9224, 0.6875, 0.9224, 0.6875, 0.7598, 0.75, 0.7598, 0.75, 0.9224, 0.7188, 0.9224, 0.7188, 0.7598, 0.75, 0.7598, 0.7812, 0.7598, 0.7812, 0.7598, 0.75, 0.7598, 0.8125, 0.7598, 0.8125, 0.9224, 0.7812, 0.9224, 0.7812, 0.7598, 0.8438, 0.7598, 0.8438, 0.9224, 0.8125, 0.9224, 0.8125, 0.7598, 0.875, 0.7598, 0.875, 0.9224, 0.8438, 0.9224, 0.8438, 0.7598, 0.9062, 0.7598, 0.9062, 0.9224, 0.875, 0.9224, 0.875, 0.7598, 0.9375, 0.7598, 0.9375, 0.9224, 0.9062, 0.9224, 0.9062, 0.7598, 0.9687, 0.7598, 0.9688, 0.9224, 0.9375, 0.9224, 0.9375, 0.7598, 1.0, 0.7598, 1.0, 0.9224, 0.9688, 0.9224, 0.9687, 0.7598, 0.75, 0.02277, 0.75, 0.1856, 0.7188, 0.1856, 0.7188, 0.02277, 0.4688, 0.02277, 0.4687, 0.1856, 0.4375, 0.1856, 0.4375, 0.02277, 0.1875, 0.02277, 0.1875, 0.1856, 0.1562, 0.1856, 0.1562, 0.02277, 0.875, 0.02277, 0.875, 0.1856, 0.8438, 0.1856, 0.8438, 0.02277, 0.5938, 0.02277, 0.5938, 0.1856, 0.5625, 0.1856, 0.5625, 0.02277, 0.3125, 0.02277, 0.3125, 0.1856, 0.2812, 0.1856, 0.2812, 0.02277, 0.7188, 0.02277, 0.7188, 0.1856, 0.6875, 0.1856, 0.6875, 0.02277, 0.4375, 0.02277, 0.4375, 0.1856, 0.4062, 0.1856, 0.4062, 0.02277, 0.1562, 0.02277, 0.1562, 0.1856, 0.125, 0.1856, 0.125, 0.02277, 0.8438, 0.02277, 0.8438, 0.1856, 0.8125, 0.1856, 0.8125, 0.02277, 0.5625, 0.02277, 0.5625, 0.1856, 0.5312, 0.1856, 0.5312, 0.02277, 0.2812, 0.02277, 0.2812, 0.1856, 0.25, 0.1856, 0.25, 0.02277, 0.03125, 0.02277, 0.03125, 0.1856, 0.0, 0.1856, 0.0, 0.02277, 0.9688, 0.02277, 0.9687, 0.1856, 0.9375, 0.1856, 0.9375, 0.02277, 0.6875, 0.02277, 0.6875, 0.1856, 0.6562, 0.1856, 0.6562, 0.02277, 0.4062, 0.02277, 0.4062, 0.1856, 0.375, 0.1856, 0.375, 0.02277, 0.125, 0.02277, 0.125, 0.1856, 0.09375, 0.1856, 0.09375, 0.02277, 0.8125, 0.02277, 0.8125, 0.1856, 0.7812, 0.1856, 0.7812, 0.02277, 0.5312, 0.02277, 0.5312, 0.1856, 0.5, 0.1856, 0.5, 0.02277, 0.25, 0.02277, 0.25, 0.1856, 0.2187, 0.1856, 0.2187, 0.02277, 0.9375, 0.02277, 0.9375, 0.1856, 0.9062, 0.1856, 0.9062, 0.02277, 0.6562, 0.02277, 0.6562, 0.1856, 0.625, 0.1856, 0.625, 0.02277, 0.375, 0.02277, 0.375, 0.1856, 0.3438, 0.1856, 0.3438, 0.02277, 0.09375, 0.02277, 0.09375, 0.1856, 0.0625, 0.1856, 0.0625, 0.02277, 0.7812, 0.02277, 0.7812, 0.1856, 0.75, 0.1856, 0.75, 0.02277, 0.5, 0.02277, 0.5, 0.1856, 0.4687, 0.1856, 0.4688, 0.02277, 0.2188, 0.02277, 0.2187, 0.1856, 0.1875, 0.1856, 0.1875, 0.02277, 0.9062, 0.02277, 0.9062, 0.1856, 0.875, 0.1856, 0.875, 0.02277, 0.625, 0.02277, 0.625, 0.1856, 0.5938, 0.1856, 0.5938, 0.02277, 0.3438, 0.02277, 0.3438, 0.1856, 0.3125, 0.1856, 0.3125, 0.02277, 0.0625, 0.02277, 0.0625, 0.1856, 0.03125, 0.1856, 0.03125, 0.02277, 0.9688, 0.0, 0.9375, 0.0, 0.9062, 0.0, 0.875, 0.0, 0.8438, 0.0, 0.8125, 0.0, 0.7812, 0.0, 0.75, 0.0, 0.7188, 0.0, 0.6875, 0.0, 0.6562, 0.0, 0.625, 0.0, 0.5938, 0.0, 0.5625, 0.0, 0.5312, 0.0, 0.5, 0.0, 0.4688, 0.0, 0.4375, 0.0, 0.4062, 0.0, 0.375, 0.0, 0.3438, 0.0, 0.3125, 0.0, 0.2812, 0.0, 0.25, 0.0, 0.2188, 0.0, 0.1875, 0.0, 0.1562, 0.0, 0.125, 0.0, 0.09375, 0.0, 0.0625, 0.0, 0.03125, 0.0, 0.0, 0.0, 1.0, 0.3513, 1.0, 0.5368, 0.9687, 0.5368, 0.9687, 0.3513, 0.9687, 0.3513, 0.9687, 0.5368, 0.9375, 0.5368, 0.9375, 0.3513, 0.9375, 0.3513, 0.9375, 0.5368, 0.9062, 0.5368, 0.9062, 0.3513, 0.9062, 0.3513, 0.9062, 0.5368, 0.875, 0.5368, 0.875, 0.3513, 0.875, 0.3513, 0.875, 0.5368, 0.8438, 0.5368, 0.8438, 0.3513, 0.8438, 0.3513, 0.8438, 0.5368, 0.8125, 0.5368, 0.8125, 0.3513, 0.8125, 0.3513, 0.8125, 0.5368, 0.7812, 0.5368, 0.7812, 0.3513, 0.7812, 0.3513, 0.7812, 0.5368, 0.75, 0.5368, 0.75, 0.3513, 0.75, 0.3513, 0.75, 0.5368, 0.7188, 0.5368, 0.7188, 0.3513, 0.7188, 0.3513, 0.7188, 0.5368, 0.6875, 0.5368, 0.6875, 0.3513, 0.6875, 0.3513, 0.6875, 0.5368, 0.6562, 0.5368, 0.6562, 0.3513, 0.6562, 0.3513, 0.6562, 0.5368, 0.625, 0.5368, 0.625, 0.3513, 0.625, 0.3513, 0.625, 0.5368, 0.5938, 0.5368, 0.5938, 0.3513, 0.5938, 0.3513, 0.5938, 0.5368, 0.5625, 0.5368, 0.5625, 0.3513, 0.5625, 0.3513, 0.5625, 0.5368, 0.5312, 0.5368, 0.5312, 0.3513, 0.5312, 0.3513, 0.5312, 0.5368, 0.5, 0.5368, 0.5, 0.3513, 0.5, 0.3513, 0.5, 0.5368, 0.4688, 0.5368, 0.4687, 0.3513, 0.4687, 0.3513, 0.4688, 0.5368, 0.4375, 0.5368, 0.4375, 0.3513, 0.4375, 0.3513, 0.4375, 0.5368, 0.4062, 0.5368, 0.4062, 0.3513, 0.4062, 0.3513, 0.4062, 0.5368, 0.375, 0.5368, 0.375, 0.3513, 0.375, 0.3513, 0.375, 0.5368, 0.3438, 0.5368, 0.3438, 0.3513, 0.3438, 0.3513, 0.3438, 0.5368, 0.3125, 0.5368, 0.3125, 0.3513, 0.3125, 0.3513, 0.3125, 0.5368, 0.2812, 0.5368, 0.2812, 0.3513, 0.2812, 0.3513, 0.2812, 0.5368, 0.25, 0.5368, 0.25, 0.3513, 0.25, 0.3513, 0.25, 0.5368, 0.2188, 0.5368, 0.2187, 0.3513, 0.2187, 0.3513, 0.2188, 0.5368, 0.1875, 0.5368, 0.1875, 0.3513, 0.1875, 0.3513, 0.1875, 0.5368, 0.1563, 0.5368, 0.1562, 0.3513, 0.1562, 0.3513, 0.1563, 0.5368, 0.125, 0.5368, 0.125, 0.3513, 0.125, 0.3513, 0.125, 0.5368, 0.09375, 0.5368, 0.09375, 0.3513, 0.09375, 0.3513, 0.09375, 0.5368, 0.0625, 0.5368, 0.0625, 0.3513, 0.0625, 0.3513, 0.0625, 0.5368, 0.03125, 0.5368, 0.03125, 0.3513, 0.03125, 0.3513, 0.03125, 0.5368, 0.0, 0.5368, 0.0, 0.3513, 0.9688, 0.0, 1.0, 0.0, 1.0, 0.02277, 0.9688, 0.02277, 0.9375, 0.0, 0.9688, 0.0, 0.9688, 0.02277, 0.9375, 0.02277, 0.9063, 0.0, 0.9375, 0.0, 0.9375, 0.02277, 0.9062, 0.02277, 0.875, 0.0, 0.9062, 0.0, 0.9062, 0.02277, 0.875, 0.02277, 0.8438, 0.0, 0.875, 0.0, 0.875, 0.02277, 0.8438, 0.02277, 0.8125, 0.0, 0.8438, 0.0, 0.8438, 0.02277, 0.8125, 0.02277, 0.7812, 0.0, 0.8125, 0.0, 0.8125, 0.02277, 0.7812, 0.02277, 0.75, 0.0, 0.7812, 0.0, 0.7812, 0.02277, 0.75, 0.02277, 0.7188, 0.0, 0.75, 0.0, 0.75, 0.02277, 0.7188, 0.02277, 0.6875, 0.0, 0.7188, 0.0, 0.7188, 0.02277, 0.6875, 0.02277, 0.6562, 0.0, 0.6875, 0.0, 0.6875, 0.02277, 0.6562, 0.02277, 0.625, 0.0, 0.6562, 0.0, 0.6562, 0.02277, 0.625, 0.02277, 0.5938, 0.0, 0.625, 0.0, 0.625, 0.02277, 0.5938, 0.02277, 0.5625, 0.0, 0.5938, 0.0, 0.5938, 0.02277, 0.5625, 0.02277, 0.5312, 0.0, 0.5625, 0.0, 0.5625, 0.02277, 0.5312, 0.02277, 0.5, 0.0, 0.5312, 0.0, 0.5312, 0.02277, 0.5, 0.02277, 0.4688, 0.0, 0.5, 0.0, 0.5, 0.02277, 0.4688, 0.02277, 0.4375, 0.0, 0.4688, 0.0, 0.4688, 0.02277, 0.4375, 0.02277, 0.4063, 0.0, 0.4375, 0.0, 0.4375, 0.02277, 0.4062, 0.02277, 0.375, 0.0, 0.4062, 0.0, 0.4062, 0.02277, 0.375, 0.02277, 0.3438, 0.0, 0.375, 0.0, 0.375, 0.02277, 0.3438, 0.02277, 0.3125, 0.0, 0.3438, 0.0, 0.3438, 0.02277, 0.3125, 0.02277, 0.2812, 0.0, 0.3125, 0.0, 0.3125, 0.02277, 0.2812, 0.02277, 0.25, 0.0, 0.2812, 0.0, 0.2812, 0.02277, 0.25, 0.02277, 0.2188, 0.0, 0.25, 0.0, 0.25, 0.02277, 0.2187, 0.02277, 0.1875, 0.0, 0.2188, 0.0, 0.2188, 0.02277, 0.1875, 0.02277, 0.1562, 0.0, 0.1875, 0.0, 0.1875, 0.02277, 0.1562, 0.02277, 0.125, 0.0, 0.1562, 0.0, 0.1562, 0.02277, 0.125, 0.02277, 0.09375, 0.0, 0.125, 0.0, 0.125, 0.02277, 0.09375, 0.02277, 0.0625, 0.0, 0.09375, 0.0, 0.09375, 0.02277, 0.0625, 0.02277, 0.03125, 0.0, 0.0625, 0.0, 0.0625, 0.02277, 0.03125, 0.02277, 0.0, 0.0, 0.03125, 0.0, 0.03125, 0.02277, 0.0, 0.02277, 1.0, 0.0, 0.9688, 0.0, 0.9688, 0.0, 1.0, 0.0, 0.7812, 0.9224, 0.75, 0.9224, 0.75, 0.9224, 0.7812, 0.9224, 0.7812, 0.9224, 0.75, 0.9224, 0.75, 0.9224, 0.7812, 0.9224, 0.75, 0.9224, 0.75, 0.7598, 0.75, 0.7598, 0.75, 0.9224, 0.7812, 0.7598, 0.7812, 0.9224, 0.7812, 0.9224, 0.7812, 0.7598, 0.7812, 0.9224, 0.75, 0.9224, 0.75, 0.9224, 0.7812, 0.9224, 0.75, 0.9224, 0.75, 0.7598, 0.75, 0.7598, 0.75, 0.9224, 0.75, 0.7598, 0.7812, 0.7598, 0.7812, 0.7598, 0.75, 0.7598, 0.7812, 0.7598, 0.7812, 0.9224, 0.7812, 0.9224, 0.7812, 0.7598, 0.75, 0.9224, 0.75, 0.7598, 0.75, 0.7598, 0.75, 0.9224, 0.75, 0.9224, 0.75, 0.7598, 0.75, 0.7598, 0.75, 0.9224, 0.75, 0.7598, 0.7812, 0.7598, 0.7812, 0.7598, 0.75, 0.7598, 0.7812, 0.7598, 0.7812, 0.9224, 0.7812, 0.9224, 0.7812, 0.7598, 0.75, 0.9224, 0.75, 0.7598, 0.75, 0.7598, 0.75, 0.9224, 0.75, 0.7598, 0.7812, 0.7598, 0.7812, 0.7598, 0.75, 0.7598, 0.7812, 0.7598, 0.7812, 0.9224, 0.7812, 0.9224, 0.7812, 0.7598, 0.7812, 0.9224, 0.75, 0.9224, 0.75, 0.9224, 0.7812, 0.9224, 0.75, 0.7598, 0.7812, 0.7598, 0.7812, 0.7598, 0.75, 0.7598, 0.75, 0.7598, 0.7812, 0.7598, 0.7812, 0.7598, 0.75, 0.7598, 0.7812, 0.7598, 0.7812, 0.9224, 0.7812, 0.9224, 0.7812, 0.7598, 0.7812, 0.9224, 0.75, 0.9224, 0.75, 0.9224, 0.7812, 0.9224, 0.7812, 0.4542, 0.75, 0.4542, 0.75, 0.1856, 0.7812, 0.1856, 0.7812, 0.7598, 0.7812, 0.9224, 0.7812, 0.9224, 0.7812, 0.7598, 0.7812, 0.9224, 0.75, 0.9224, 0.75, 0.9224, 0.7812, 0.9224, 0.75, 0.9224, 0.75, 0.7598, 0.75, 0.7598, 0.75, 0.9224, 0.75, 0.5002, 0.7812, 0.5002, 0.7812, 0.3513, 0.75, 0.3513, 0.7812, 0.5002, 0.7812, 0.4542, 0.7812, 0.1856, 0.7812, 0.3513, 0.7812, 0.7598, 0.7812, 0.9224, 0.7812, 0.9224, 0.7812, 0.7598, 0.75, 0.9224, 0.75, 0.7598, 0.75, 0.7598, 0.75, 0.9224, 0.7812, 0.9224, 0.75, 0.9224, 0.75, 0.9224, 0.7812, 0.9224, 0.75, 0.7598, 0.7812, 0.7598, 0.7812, 0.7598, 0.75, 0.7598, 0.7812, 0.7598, 0.7812, 0.9224, 0.7812, 0.4542, 0.7812, 0.5002, 0.75, 0.7598, 0.7812, 0.7598, 0.7812, 0.5002, 0.75, 0.5002, 0.7812, 0.9224, 0.75, 0.9224, 0.75, 0.4542, 0.7812, 0.4542, 0.75, 0.9224, 0.75, 0.7598, 0.75, 0.5002, 0.75, 0.4542])
me_cilindro_003.update()
me_plano = bpy.data.meshes.new('Plano')
me_plano.from_pydata([(-0.9813, -1.0, 0.8095), (1.0, -1.0, 0.0), (-0.9813, 1.0, 0.8095), (1.0, 1.0, 0.0), (0.3183, -0.4761, 0.0), (0.3183, 0.4761, 0.0), (0.4547, -1.9, 0.0), (0.591, -2.397, 0.0), (0.7273, -2.559, 0.0), (0.8637, -2.145, 0.0), (0.8637, 2.145, 0.0), (0.7273, 2.559, 0.0), (0.591, 2.397, 0.0), (0.4547, 1.9, 0.0), (-0.9813, 0.0, 0.8095), (1.027, 0.0, 0.0), (0.3462, 0.0, 0.0), (0.5451, -2.503e-09, -1.155), (0.6226, -2.503e-09, -1.155), (0.7001, -2.503e-09, -1.155), (0.7776, -2.503e-09, -1.155), (0.7666, -1.313, -0.9776), (0.8081, -0.4961, -1.155), (0.8802, 0.0, -0.9776), (0.8081, 0.4961, -1.155), (0.5547, 1.164, -0.9776), (0.3183, 2.674e-11, 0.0), (0.5148, 0.2908, -1.155), (0.5547, -1.164, -0.9776), (0.5148, -0.2908, -1.155), (0.6469, -1.459, -0.9776), (0.6937, -1.508, -0.9776), (0.7666, 1.313, -0.9776), (0.6937, 1.508, -0.9776), (0.6469, 1.459, -0.9776), (0.8364, -1.88, 0.0), (0.9722, -0.8772, 0.0), (0.9991, 0.0, 0.0), (0.9722, 0.8772, 0.0), (0.4821, 1.665, 0.0), (0.3462, 0.5148, 0.0), (0.3462, -0.5148, 0.0), (0.4821, -1.665, 0.0), (0.6162, -2.095, 0.0), (0.7165, -2.2, 0.0), (0.8364, 1.88, 0.0), (0.7165, 2.2, 0.0), (0.6162, 2.095, 0.0), (0.4598, 0.0, -0.9776), (0.7315, -1.061, -1.155), (0.8614, -0.6134, -0.9776), (0.8233, -2.503e-09, -1.155), (0.8614, 0.6134, -0.9776), (0.5915, 0.9402, -1.155), (0.4598, 0.3597, -0.9776), (0.4598, -0.3597, -0.9776), (0.5915, -0.9402, -1.155), (0.6647, -1.175, -1.155), (0.6821, -1.193, -1.155), (0.7315, 1.061, -1.155), (0.6821, 1.193, -1.155), (0.6647, 1.175, -1.155), (0.5148, -2.503e-09, -1.155), (-0.9811, 2.547e-09, 1.218), (-0.9811, -1.0, 1.218), (0.8365, -1.88, 0.409), (0.9724, -0.8772, 0.409), (0.9993, 2.547e-09, 0.409), (0.9724, 0.8772, 0.409), (0.3185, 0.4761, 0.409), (-0.9811, 1.0, 1.218), (0.3185, -0.4761, 0.409), (0.4823, 1.665, 0.409), (0.3464, 0.5148, 0.409), (0.3185, 2.092e-09, 0.409), (0.3464, -0.5148, 0.409), (0.4823, -1.665, 0.409), (0.6164, -2.095, 0.409), (0.7167, -2.2, 0.409), (0.8365, 1.88, 0.409), (0.7167, 2.2, 0.409), (0.6164, 2.095, 0.409), (0.5453, 4.345e-11, -0.7456), (0.5917, 0.9402, -0.7456), (0.6228, 4.345e-11, -0.7456), (0.6649, 1.175, -0.7456), (0.7003, 4.345e-11, -0.7456), (0.6823, 1.193, -0.7456), (0.7778, 4.345e-11, -0.7456), (0.7317, 1.061, -0.7456), (0.5917, -0.9402, -0.7456), (0.6649, -1.175, -0.7456), (0.6823, -1.193, -0.7456), (0.7317, -1.061, -0.7456), (0.515, 4.345e-11, -0.7456), (0.8235, 4.345e-11, -0.7456), (0.8638, -2.145, 0.409), (1.0, -1.0, 0.409), (1.027, 2.547e-09, 0.409), (1.0, 1.0, 0.409), (0.4549, 1.9, 0.409), (0.3464, 2.547e-09, 0.409), (0.4549, -1.9, 0.409), (0.5912, -2.397, 0.409), (0.7275, -2.559, 0.409), (0.8638, 2.145, 0.409), (0.7275, 2.559, 0.409), (0.5912, 2.397, 0.409), (0.7668, -1.313, -0.5686), (0.8616, -0.6134, -0.5686), (0.8804, 2.547e-09, -0.5686), (0.8616, 0.6134, -0.5686), (0.5549, 1.164, -0.5686), (0.46, 0.3597, -0.5686), (0.46, -0.3597, -0.5686), (0.5549, -1.164, -0.5686), (0.6471, -1.459, -0.5686), (0.6939, -1.508, -0.5686), (0.7668, 1.313, -0.5686), (0.6939, 1.508, -0.5686), (0.6471, 1.459, -0.5686), (0.46, 2.547e-09, -0.5686), (0.8083, -0.4961, -0.7456), (0.8083, 0.4961, -0.7456), (0.515, 0.2908, -0.7456), (0.515, -0.2908, -0.7456), (0.07141, 0.4822, 0.8095), (0.07141, -0.4822, 0.8095), (0.07141, 4.342e-11, 0.8095), (0.07159, 0.4822, 1.218), (0.07159, -0.4822, 1.218), (0.07159, 1.876e-09, 1.218), (0.1964, -0.4498, 0.375), (0.1966, -0.4498, 0.784), (0.1964, 0.4498, 0.375), (0.1964, 4.342e-11, 0.375), (0.1966, 0.4498, 0.784), (0.1966, 1.876e-09, 0.784)], [], [(20, 59, 24, 51), (135, 134, 5, 26), (62, 27, 53, 17), (17, 53, 61, 18), (18, 61, 60, 19), (19, 60, 59, 20), (58, 19, 20, 49), (57, 18, 19, 58), (56, 17, 18, 57), (29, 62, 17, 56), (132, 135, 26, 4), (49, 20, 51, 22), (36, 1, 9, 35), (38, 3, 15, 37), (40, 5, 13, 39), (16, 26, 5, 40), (42, 6, 4, 41), (43, 7, 6, 42), (44, 8, 7, 43), (35, 9, 8, 44), (45, 10, 3, 38), (46, 11, 10, 45), (47, 12, 11, 46), (39, 13, 12, 47), (37, 15, 1, 36), (41, 4, 26, 16), (50, 36, 35, 21), (52, 38, 37, 23), (54, 40, 39, 25), (28, 42, 41, 55), (30, 43, 42, 28), (31, 44, 43, 30), (21, 35, 44, 31), (32, 45, 38, 52), (33, 46, 45, 32), (34, 47, 46, 33), (25, 39, 47, 34), (23, 37, 36, 50), (48, 16, 40, 54), (55, 41, 16, 48), (22, 50, 21, 49), (24, 52, 23, 51), (27, 54, 25, 53), (56, 28, 55, 29), (57, 30, 28, 56), (58, 31, 30, 57), (49, 21, 31, 58), (59, 32, 52, 24), (60, 33, 32, 59), (61, 34, 33, 60), (53, 25, 34, 61), (51, 23, 50, 22), (62, 48, 54, 27), (29, 55, 48, 62), (88, 95, 123, 89), (137, 74, 69, 136), (94, 82, 83, 124), (82, 84, 85, 83), (84, 86, 87, 85), (86, 88, 89, 87), (92, 93, 88, 86), (91, 92, 86, 84), (90, 91, 84, 82), (125, 90, 82, 94), (133, 71, 74, 137), (93, 122, 95, 88), (66, 65, 96, 97), (68, 67, 98, 99), (73, 72, 100, 69), (101, 73, 69, 74), (76, 75, 71, 102), (77, 76, 102, 103), (78, 77, 103, 104), (65, 78, 104, 96), (79, 68, 99, 105), (80, 79, 105, 106), (81, 80, 106, 107), (72, 81, 107, 100), (67, 66, 97, 98), (75, 101, 74, 71), (109, 108, 65, 66), (111, 110, 67, 68), (113, 112, 72, 73), (115, 114, 75, 76), (116, 115, 76, 77), (117, 116, 77, 78), (108, 117, 78, 65), (118, 111, 68, 79), (119, 118, 79, 80), (120, 119, 80, 81), (112, 120, 81, 72), (110, 109, 66, 67), (121, 113, 73, 101), (114, 121, 101, 75), (122, 93, 108, 109), (123, 95, 110, 111), (124, 83, 112, 113), (90, 125, 114, 115), (91, 90, 115, 116), (92, 91, 116, 117), (93, 92, 117, 108), (89, 123, 111, 118), (87, 89, 118, 119), (85, 87, 119, 120), (83, 85, 120, 112), (95, 122, 109, 110), (94, 124, 113, 121), (125, 94, 121, 114), (8, 9, 96, 104), (9, 1, 97, 96), (126, 2, 70, 129), (3, 10, 105, 99), (15, 3, 99, 98), (132, 4, 71, 133), (10, 11, 106, 105), (2, 14, 63, 70), (13, 5, 69, 100), (11, 12, 107, 106), (12, 13, 100, 107), (4, 6, 102, 71), (1, 15, 98, 97), (6, 7, 103, 102), (14, 0, 64, 63), (7, 8, 104, 103), (0, 127, 130, 64), (134, 126, 129, 136), (64, 130, 131, 63), (63, 131, 129, 70), (0, 14, 128, 127), (14, 2, 126, 128), (5, 134, 136, 69), (127, 132, 133, 130), (130, 133, 137, 131), (131, 137, 136, 129), (127, 128, 135, 132), (128, 126, 134, 135)])
me_plano.polygons.foreach_set('use_smooth', [True] * 136)
_uv = me_plano.uv_layers.new(name='MapaUV')
_uv.uv.foreach_set('vector', [0.9318, 0.5, 0.8913, 0.9517, 0.9583, 0.8416, 0.9654, 0.5, 0.5982, 0.5, 0.5982, 1.0, 0.6592, 1.0, 0.6592, 0.5, 0.7006, 0.5, 0.7006, 0.7879, 0.7681, 0.9327, 0.7273, 0.5, 0.7273, 0.5, 0.7681, 0.9327, 0.8325, 0.9363, 0.7955, 0.5, 0.7955, 0.5, 0.8325, 0.9363, 0.8478, 0.9686, 0.8637, 0.5, 0.8637, 0.5, 0.8478, 0.9686, 0.8913, 0.9517, 0.9318, 0.5, 0.8478, 0.05197, 0.8637, 0.5, 0.9318, 0.5, 0.8913, 0.05339, 0.8325, 0.03399, 0.7955, 0.5, 0.8637, 0.5, 0.8478, 0.05197, 0.7681, 0.06142, 0.7273, 0.5, 0.7955, 0.5, 0.8325, 0.03399, 0.7006, 0.2119, 0.7006, 0.5, 0.7273, 0.5, 0.7681, 0.06142, 0.5982, 0.0, 0.5982, 0.5, 0.6592, 0.5, 0.6592, 0.0, 0.8913, 0.05339, 0.9318, 0.5, 0.9654, 0.5, 0.9583, 0.1586, 0.9859, 0.05862, 1.0, 0.0, 0.9318, 0.0, 0.9182, 0.01786, 0.9859, 0.9414, 1.0, 1.0, 1.0, 0.5, 0.9884, 0.5, 0.6731, 0.9221, 0.6592, 1.0, 0.7273, 1.0, 0.7411, 0.9774, 0.6731, 0.5, 0.6592, 0.5, 0.6592, 1.0, 0.6731, 0.9221, 0.7411, 0.02262, 0.7273, 0.0, 0.6592, 0.0, 0.6731, 0.07792, 0.8081, 0.008627, 0.7955, 0.0, 0.7273, 0.0, 0.7411, 0.02262, 0.8582, 0.01733, 0.8637, 0.0, 0.7955, 0.0, 0.8081, 0.008627, 0.9182, 0.01786, 0.9318, 0.0, 0.8637, 0.0, 0.8582, 0.01733, 0.9182, 0.9821, 0.9318, 1.0, 1.0, 1.0, 0.9859, 0.9414, 0.8582, 0.9915, 0.8637, 1.0, 0.9318, 1.0, 0.9182, 0.9821, 0.8081, 0.9785, 0.7955, 1.0, 0.8637, 1.0, 0.8582, 0.9915, 0.7411, 0.9774, 0.7273, 1.0, 0.7955, 1.0, 0.8081, 0.9785, 0.9884, 0.5, 1.0, 0.5, 1.0, 0.0, 0.9859, 0.05862, 0.6731, 0.07792, 0.6592, 0.0, 0.6592, 0.5, 0.6731, 0.5, 0.9726, 0.1096, 0.9859, 0.05862, 0.9182, 0.01786, 0.9052, 0.03508, 0.9726, 0.8904, 0.9859, 0.9414, 0.9884, 0.5, 0.9773, 0.5, 0.6864, 0.8538, 0.6731, 0.9221, 0.7411, 0.9774, 0.7541, 0.9557, 0.7541, 0.04219, 0.7411, 0.02262, 0.6731, 0.07792, 0.6864, 0.1462, 0.8199, 0.0193, 0.8081, 0.008627, 0.7411, 0.02262, 0.7541, 0.04219, 0.8532, 0.03406, 0.8582, 0.01733, 0.8081, 0.008627, 0.8199, 0.0193, 0.9052, 0.03508, 0.9182, 0.01786, 0.8582, 0.01733, 0.8532, 0.03406, 0.9052, 0.9666, 0.9182, 0.9821, 0.9859, 0.9414, 0.9726, 0.8904, 0.8532, 0.9817, 0.8582, 0.9915, 0.9182, 0.9821, 0.9052, 0.9666, 0.8199, 0.958, 0.8081, 0.9785, 0.8582, 0.9915, 0.8532, 0.9817, 0.7541, 0.9557, 0.7411, 0.9774, 0.8081, 0.9785, 0.8199, 0.958, 0.9773, 0.5, 0.9884, 0.5, 0.9859, 0.05862, 0.9726, 0.1096, 0.6864, 0.5, 0.6731, 0.5, 0.6731, 0.9221, 0.6864, 0.8538, 0.6864, 0.1462, 0.6731, 0.07792, 0.6731, 0.5, 0.6864, 0.5, 0.9583, 0.1586, 0.9726, 0.1096, 0.9052, 0.03508, 0.8913, 0.05339, 0.9583, 0.8416, 0.9726, 0.8904, 0.9773, 0.5, 0.9654, 0.5, 0.7006, 0.7879, 0.6864, 0.8538, 0.7541, 0.9557, 0.7681, 0.9327, 0.7681, 0.06142, 0.7541, 0.04219, 0.6864, 0.1462, 0.7006, 0.2119, 0.8325, 0.03399, 0.8199, 0.0193, 0.7541, 0.04219, 0.7681, 0.06142, 0.8478, 0.05197, 0.8532, 0.03406, 0.8199, 0.0193, 0.8325, 0.03399, 0.8913, 0.05339, 0.9052, 0.03508, 0.8532, 0.03406, 0.8478, 0.05197, 0.8913, 0.9517, 0.9052, 0.9666, 0.9726, 0.8904, 0.9583, 0.8416, 0.8478, 0.9686, 0.8532, 0.9817, 0.9052, 0.9666, 0.8913, 0.9517, 0.8325, 0.9363, 0.8199, 0.958, 0.8532, 0.9817, 0.8478, 0.9686, 0.7681, 0.9327, 0.7541, 0.9557, 0.8199, 0.958, 0.8325, 0.9363, 0.9654, 0.5, 0.9773, 0.5, 0.9726, 0.1096, 0.9583, 0.1586, 0.7006, 0.5, 0.6864, 0.5, 0.6864, 0.8538, 0.7006, 0.7879, 0.7006, 0.2119, 0.6864, 0.1462, 0.6864, 0.5, 0.7006, 0.5, 0.9318, 0.5, 0.9654, 0.5, 0.9583, 0.8416, 0.8913, 0.9517, 0.5982, 0.5, 0.6592, 0.5, 0.6592, 1.0, 0.5982, 1.0, 0.7006, 0.5, 0.7273, 0.5, 0.7681, 0.9327, 0.7006, 0.7879, 0.7273, 0.5, 0.7955, 0.5, 0.8325, 0.9363, 0.7681, 0.9327, 0.7955, 0.5, 0.8637, 0.5, 0.8478, 0.9686, 0.8325, 0.9363, 0.8637, 0.5, 0.9318, 0.5, 0.8913, 0.9517, 0.8478, 0.9686, 0.8478, 0.05197, 0.8913, 0.05339, 0.9318, 0.5, 0.8637, 0.5, 0.8325, 0.03399, 0.8478, 0.05197, 0.8637, 0.5, 0.7955, 0.5, 0.7681, 0.06142, 0.8325, 0.03399, 0.7955, 0.5, 0.7273, 0.5, 0.7006, 0.2119, 0.7681, 0.06142, 0.7273, 0.5, 0.7006, 0.5, 0.5982, 0.0, 0.6592, 0.0, 0.6592, 0.5, 0.5982, 0.5, 0.8913, 0.05339, 0.9583, 0.1586, 0.9654, 0.5, 0.9318, 0.5, 0.9859, 0.05862, 0.9182, 0.01786, 0.9318, 0.0, 1.0, 0.0, 0.9859, 0.9414, 0.9884, 0.5, 1.0, 0.5, 1.0, 1.0, 0.6731, 0.9221, 0.7411, 0.9774, 0.7273, 1.0, 0.6592, 1.0, 0.6731, 0.5, 0.6731, 0.9221, 0.6592, 1.0, 0.6592, 0.5, 0.7411, 0.02262, 0.6731, 0.07792, 0.6592, 0.0, 0.7273, 0.0, 0.8081, 0.008627, 0.7411, 0.02262, 0.7273, 0.0, 0.7955, 0.0, 0.8582, 0.01733, 0.8081, 0.008627, 0.7955, 0.0, 0.8637, 0.0, 0.9182, 0.01786, 0.8582, 0.01733, 0.8637, 0.0, 0.9318, 0.0, 0.9182, 0.9821, 0.9859, 0.9414, 1.0, 1.0, 0.9318, 1.0, 0.8582, 0.9915, 0.9182, 0.9821, 0.9318, 1.0, 0.8637, 1.0, 0.8081, 0.9785, 0.8582, 0.9915, 0.8637, 1.0, 0.7955, 1.0, 0.7411, 0.9774, 0.8081, 0.9785, 0.7955, 1.0, 0.7273, 1.0, 0.9884, 0.5, 0.9859, 0.05862, 1.0, 0.0, 1.0, 0.5, 0.6731, 0.07792, 0.6731, 0.5, 0.6592, 0.5, 0.6592, 0.0, 0.9726, 0.1096, 0.9052, 0.03508, 0.9182, 0.01786, 0.9859, 0.05862, 0.9726, 0.8904, 0.9773, 0.5, 0.9884, 0.5, 0.9859, 0.9414, 0.6864, 0.8538, 0.7541, 0.9557, 0.7411, 0.9774, 0.6731, 0.9221, 0.7541, 0.04219, 0.6864, 0.1462, 0.6731, 0.07792, 0.7411, 0.02262, 0.8199, 0.0193, 0.7541, 0.04219, 0.7411, 0.02262, 0.8081, 0.008627, 0.8532, 0.03406, 0.8199, 0.0193, 0.8081, 0.008627, 0.8582, 0.01733, 0.9052, 0.03508, 0.8532, 0.03406, 0.8582, 0.01733, 0.9182, 0.01786, 0.9052, 0.9666, 0.9726, 0.8904, 0.9859, 0.9414, 0.9182, 0.9821, 0.8532, 0.9817, 0.9052, 0.9666, 0.9182, 0.9821, 0.8582, 0.9915, 0.8199, 0.958, 0.8532, 0.9817, 0.8582, 0.9915, 0.8081, 0.9785, 0.7541, 0.9557, 0.8199, 0.958, 0.8081, 0.9785, 0.7411, 0.9774, 0.9773, 0.5, 0.9726, 0.1096, 0.9859, 0.05862, 0.9884, 0.5, 0.6864, 0.5, 0.6864, 0.8538, 0.6731, 0.9221, 0.6731, 0.5, 0.6864, 0.1462, 0.6864, 0.5, 0.6731, 0.5, 0.6731, 0.07792, 0.9583, 0.1586, 0.8913, 0.05339, 0.9052, 0.03508, 0.9726, 0.1096, 0.9583, 0.8416, 0.9654, 0.5, 0.9773, 0.5, 0.9726, 0.8904, 0.7006, 0.7879, 0.7681, 0.9327, 0.7541, 0.9557, 0.6864, 0.8538, 0.7681, 0.06142, 0.7006, 0.2119, 0.6864, 0.1462, 0.7541, 0.04219, 0.8325, 0.03399, 0.7681, 0.06142, 0.7541, 0.04219, 0.8199, 0.0193, 0.8478, 0.05197, 0.8325, 0.03399, 0.8199, 0.0193, 0.8532, 0.03406, 0.8913, 0.05339, 0.8478, 0.05197, 0.8532, 0.03406, 0.9052, 0.03508, 0.8913, 0.9517, 0.9583, 0.8416, 0.9726, 0.8904, 0.9052, 0.9666, 0.8478, 0.9686, 0.8913, 0.9517, 0.9052, 0.9666, 0.8532, 0.9817, 0.8325, 0.9363, 0.8478, 0.9686, 0.8532, 0.9817, 0.8199, 0.958, 0.7681, 0.9327, 0.8325, 0.9363, 0.8199, 0.958, 0.7541, 0.9557, 0.9654, 0.5, 0.9583, 0.1586, 0.9726, 0.1096, 0.9773, 0.5, 0.7006, 0.5, 0.7006, 0.7879, 0.6864, 0.8538, 0.6864, 0.5, 0.7006, 0.2119, 0.7006, 0.5, 0.6864, 0.5, 0.6864, 0.1462, 0.8637, 0.0, 0.9318, 0.0, 0.9318, 0.0, 0.8637, 0.0, 0.9318, 0.0, 1.0, 0.0, 1.0, 0.0, 0.9318, 0.0, 0.5264, 1.0, 0.0, 1.0, 0.0, 1.0, 0.5264, 1.0, 1.0, 1.0, 0.9318, 1.0, 0.9318, 1.0, 1.0, 1.0, 1.0, 0.5, 1.0, 1.0, 1.0, 1.0, 1.0, 0.5, 0.5982, 0.0, 0.6592, 0.0, 0.6592, 0.0, 0.5982, 0.0, 0.9318, 1.0, 0.8637, 1.0, 0.8637, 1.0, 0.9318, 1.0, 0.0, 1.0, 0.0, 0.5, 0.0, 0.5, 0.0, 1.0, 0.7273, 1.0, 0.6592, 1.0, 0.6592, 1.0, 0.7273, 1.0, 0.8637, 1.0, 0.7955, 1.0, 0.7955, 1.0, 0.8637, 1.0, 0.7955, 1.0, 0.7273, 1.0, 0.7273, 1.0, 0.7955, 1.0, 0.6592, 0.0, 0.7273, 0.0, 0.7273, 0.0, 0.6592, 0.0, 1.0, 0.0, 1.0, 0.5, 1.0, 0.5, 1.0, 0.0, 0.7273, 0.0, 0.7955, 0.0, 0.7955, 0.0, 0.7273, 0.0, 0.0, 0.5, 0.0, 0.0, 0.0, 0.0, 0.0, 0.5, 0.7955, 0.0, 0.8637, 0.0, 0.8637, 0.0, 0.7955, 0.0, 0.0, 0.0, 0.5264, 0.0, 0.5264, 0.0, 0.0, 0.0, 0.5982, 1.0, 0.5264, 1.0, 0.5264, 1.0, 0.5982, 1.0, 0.0, 0.0, 0.5264, 0.0, 0.5264, 0.5, 0.0, 0.5, 0.0, 0.5, 0.5264, 0.5, 0.5264, 1.0, 0.0, 1.0, 0.0, 0.0, 0.0, 0.5, 0.5264, 0.5, 0.5264, 0.0, 0.0, 0.5, 0.0, 1.0, 0.5264, 1.0, 0.5264, 0.5, 0.6592, 1.0, 0.5982, 1.0, 0.5982, 1.0, 0.6592, 1.0, 0.5264, 0.0, 0.5982, 0.0, 0.5982, 0.0, 0.5264, 0.0, 0.5264, 0.0, 0.5982, 0.0, 0.5982, 0.5, 0.5264, 0.5, 0.5264, 0.5, 0.5982, 0.5, 0.5982, 1.0, 0.5264, 1.0, 0.5264, 0.0, 0.5264, 0.5, 0.5982, 0.5, 0.5982, 0.0, 0.5264, 0.5, 0.5264, 1.0, 0.5982, 1.0, 0.5982, 0.5])
me_plano.update()

# ---- objects
ob_c_rculo = bpy.data.objects.new('Círculo', me_c_rculo_001)
ob_cilindro = bpy.data.objects.new('Cilindro', me_cilindro_003)
ob_plano = bpy.data.objects.new('Plano', me_plano)

# ---- transforms, parenting, visibility, modifiers, constraints
ob_c_rculo.location = (0.0, 0.0, 0.0)
_m = ob_c_rculo.modifiers.new('Solidificar', 'SOLIDIFY')
_m.thickness = 0.08
_m = ob_c_rculo.modifiers.new('Subdivisión', 'SUBSURF')
_m.render_levels = 4
ob_cilindro.location = (-0.07913, -6.675e-08, 1.31)
_m = ob_cilindro.modifiers.new('Subdivisión', 'SUBSURF')
_m.render_levels = 4
_m = ob_cilindro.modifiers.new('Solidificar', 'SOLIDIFY')
_m.thickness = 0.1
ob_plano.location = (-0.2196, 3.322, 0.0)
ob_plano.scale = (2.535, 0.201, 0.201)
_m = ob_plano.modifiers.new('Subdivisión', 'SUBSURF')
_m.levels = 4
_m.render_levels = 4

# ---- collection membership
col_collection.objects.link(ob_c_rculo)
col_collection.objects.link(ob_cilindro)
col_collection.objects.link(ob_plano)

# ---- scene / render settings (as saved in the file)
scene.frame_start = 1; scene.frame_end = 250; scene.frame_set(1)
scene.render.engine = 'BLENDER_EEVEE_NEXT'
scene.cycles.sampling_pattern = 'TABULATED_SOBOL'
scene.cycles.use_light_tree = False
scene.view_settings.view_transform = 'Filmic'
bpy.context.view_layer.update()

# ---- added for rendering (the .blend has no active camera and no usable light): camera, sun
cam_auto = bpy.data.cameras.new('AutoCamera')
cam_auto.lens = 50.0
cam_auto.sensor_width = 36.0
cam_auto.clip_end = 1000.0
ob_auto_camera = bpy.data.objects.new('AutoCamera', cam_auto)
scene.collection.objects.link(ob_auto_camera)
ob_auto_camera.location = (8.31006, -9.44285, 7.79479)
ob_auto_camera.rotation_euler = (1.09748, -7.21219e-08, 0.694738)
scene.camera = ob_auto_camera
light_auto_sun = bpy.data.lights.new('AutoSun', 'SUN')
light_auto_sun.energy = 3.0
light_auto_sun.angle = 0.0523599
ob_auto_sun = bpy.data.objects.new('AutoSun', light_auto_sun)
scene.collection.objects.link(ob_auto_sun)
ob_auto_sun.rotation_euler = (0.872665, 0.174533, 0.523599)
bpy.context.view_layer.update()
